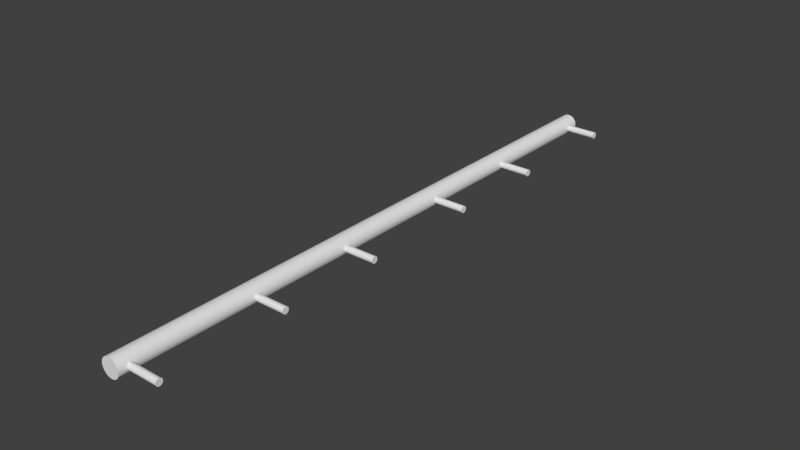 # Source: Rail.blend  (saved by Blender 2.72.0; exported with 4.5.12 LTS)
import bpy
from mathutils import Matrix  # noqa: F401  (used for matrix-valued properties, if any)

bpy.ops.wm.read_factory_settings(use_empty=True)
scene = bpy.context.scene
scene.name = 'Scene'

# ---- collections
col_collection_1 = bpy.data.collections.new('Collection 1'); scene.collection.children.link(col_collection_1)

# ---- world
world_world = bpy.data.worlds.new('World'); scene.world = world_world
world_world.color = (0.05088, 0.05088, 0.05088)
world_world.use_sun_shadow = False
world_world.sun_shadow_jitter_overblur = 0.0
world_world.cycles.sampling_method = 'MANUAL'
world_world.cycles.sample_map_resolution = 256

# ---- meshes
me_cylinder_001 = bpy.data.meshes.new('Cylinder.001')
me_cylinder_001.from_pydata([(0.07223, -7.649, 0.08899), (1.061, -7.649, 0.08899), (0.07223, -7.631, 0.08728), (1.061, -7.631, 0.08728), (0.07223, -7.615, 0.08221), (1.061, -7.615, 0.08222), (0.07223, -7.599, 0.07399), (1.061, -7.599, 0.07399), (0.07223, -7.586, 0.06292), (1.061, -7.586, 0.06292), (0.07223, -7.575, 0.04944), (1.061, -7.575, 0.04944), (0.07223, -7.567, 0.03405), (1.061, -7.567, 0.03405), (0.07223, -7.562, 0.01736), (1.061, -7.562, 0.01736), (0.07223, -7.56, -2.105e-07), (1.061, -7.56, 2.239e-07), (0.07223, -7.562, -0.01736), (1.061, -7.562, -0.01736), (0.07223, -7.567, -0.03405), (1.061, -7.567, -0.03405), (0.07223, -7.575, -0.04944), (1.061, -7.575, -0.04944), (0.07223, -7.586, -0.06292), (1.061, -7.586, -0.06292), (0.07223, -7.599, -0.07399), (1.061, -7.599, -0.07399), (0.07223, -7.615, -0.08222), (1.061, -7.615, -0.08221), (0.07223, -7.631, -0.08728), (1.061, -7.631, -0.08728), (0.07223, -7.649, -0.08899), (1.061, -7.649, -0.08899), (0.07223, -7.666, -0.08728), (1.061, -7.666, -0.08728), (0.07223, -7.683, -0.08222), (1.061, -7.683, -0.08221), (0.07223, -7.698, -0.07399), (1.061, -7.698, -0.07399), (0.07223, -7.712, -0.06292), (1.061, -7.712, -0.06292), (0.07223, -7.723, -0.04944), (1.061, -7.723, -0.04944), (0.07223, -7.731, -0.03405), (1.061, -7.731, -0.03405), (0.07223, -7.736, -0.01736), (1.061, -7.736, -0.01736), (0.07223, -7.738, -1.313e-07), (1.061, -7.738, 3.031e-07), (0.07223, -7.736, 0.01736), (1.061, -7.736, 0.01736), (0.07223, -7.731, 0.03405), (1.061, -7.731, 0.03405), (0.07223, -7.723, 0.04944), (1.061, -7.723, 0.04944), (0.07223, -7.712, 0.06292), (1.061, -7.712, 0.06293), (0.07223, -7.698, 0.07399), (1.061, -7.698, 0.07399), (0.07223, -7.683, 0.08222), (1.061, -7.683, 0.08222), (0.07223, -7.666, 0.08728), (1.061, -7.666, 0.08728), (0.07223, -4.397, 0.08899), (1.061, -4.397, 0.08899), (0.07223, -4.38, 0.08728), (1.061, -4.38, 0.08728), (0.07223, -4.363, 0.08221), (1.061, -4.363, 0.08222), (0.07223, -4.348, 0.07399), (1.061, -4.348, 0.07399), (0.07223, -4.334, 0.06292), (1.061, -4.334, 0.06292), (0.07223, -4.323, 0.04944), (1.061, -4.323, 0.04944), (0.07223, -4.315, 0.03405), (1.061, -4.315, 0.03405), (0.07223, -4.31, 0.01736), (1.061, -4.31, 0.01736), (0.07223, -4.308, -2.105e-07), (1.061, -4.308, 2.239e-07), (0.07223, -4.31, -0.01736), (1.061, -4.31, -0.01736), (0.07223, -4.315, -0.03405), (1.061, -4.315, -0.03405), (0.07223, -4.323, -0.04944), (1.061, -4.323, -0.04944), (0.07223, -4.334, -0.06292), (1.061, -4.334, -0.06292), (0.07223, -4.348, -0.07399), (1.061, -4.348, -0.07399), (0.07223, -4.363, -0.08222), (1.061, -4.363, -0.08221), (0.07223, -4.38, -0.08728), (1.061, -4.38, -0.08728), (0.07223, -4.397, -0.08899), (1.061, -4.397, -0.08899), (0.07223, -4.414, -0.08728), (1.061, -4.414, -0.08728), (0.07223, -4.431, -0.08222), (1.061, -4.431, -0.08221), (0.07223, -4.446, -0.07399), (1.061, -4.446, -0.07399), (0.07223, -4.46, -0.06292), (1.061, -4.46, -0.06292), (0.07223, -4.471, -0.04944), (1.061, -4.471, -0.04944), (0.07223, -4.479, -0.03405), (1.061, -4.479, -0.03405), (0.07223, -4.484, -0.01736), (1.061, -4.484, -0.01736), (0.07223, -4.486, -1.313e-07), (1.061, -4.486, 3.031e-07), (0.07223, -4.484, 0.01736), (1.061, -4.484, 0.01736), (0.07223, -4.479, 0.03405), (1.061, -4.479, 0.03405), (0.07223, -4.471, 0.04944), (1.061, -4.471, 0.04944), (0.07223, -4.46, 0.06292), (1.061, -4.46, 0.06293), (0.07223, -4.446, 0.07399), (1.061, -4.446, 0.07399), (0.07223, -4.431, 0.08222), (1.061, -4.431, 0.08222), (0.07223, -4.414, 0.08728), (1.061, -4.414, 0.08728), (0.07223, -1.649, 0.08899), (1.061, -1.649, 0.08899), (0.07223, -1.631, 0.08728), (1.061, -1.631, 0.08728), (0.07223, -1.615, 0.08221), (1.061, -1.615, 0.08222), (0.07223, -1.599, 0.07399), (1.061, -1.599, 0.07399), (0.07223, -1.586, 0.06292), (1.061, -1.586, 0.06292), (0.07223, -1.575, 0.04944), (1.061, -1.575, 0.04944), (0.07223, -1.567, 0.03405), (1.061, -1.567, 0.03405), (0.07223, -1.562, 0.01736), (1.061, -1.562, 0.01736), (0.07223, -1.56, -2.105e-07), (1.061, -1.56, 2.239e-07), (0.07223, -1.562, -0.01736), (1.061, -1.562, -0.01736), (0.07223, -1.567, -0.03405), (1.061, -1.567, -0.03405), (0.07223, -1.575, -0.04944), (1.061, -1.575, -0.04944), (0.07223, -1.586, -0.06292), (1.061, -1.586, -0.06292), (0.07223, -1.599, -0.07399), (1.061, -1.599, -0.07399), (0.07223, -1.615, -0.08222), (1.061, -1.615, -0.08221), (0.07223, -1.631, -0.08728), (1.061, -1.631, -0.08728), (0.07223, -1.649, -0.08899), (1.061, -1.649, -0.08899), (0.07223, -1.666, -0.08728), (1.061, -1.666, -0.08728), (0.07223, -1.683, -0.08222), (1.061, -1.683, -0.08221), (0.07223, -1.698, -0.07399), (1.061, -1.698, -0.07399), (0.07223, -1.712, -0.06292), (1.061, -1.712, -0.06292), (0.07223, -1.723, -0.04944), (1.061, -1.723, -0.04944), (0.07223, -1.731, -0.03405), (1.061, -1.731, -0.03405), (0.07223, -1.736, -0.01736), (1.061, -1.736, -0.01736), (0.07223, -1.738, -1.313e-07), (1.061, -1.738, 3.031e-07), (0.07223, -1.736, 0.01736), (1.061, -1.736, 0.01736), (0.07223, -1.731, 0.03405), (1.061, -1.731, 0.03405), (0.07223, -1.723, 0.04944), (1.061, -1.723, 0.04944), (0.07223, -1.712, 0.06292), (1.061, -1.712, 0.06293), (0.07223, -1.698, 0.07399), (1.061, -1.698, 0.07399), (0.07223, -1.683, 0.08222), (1.061, -1.683, 0.08222), (0.07223, -1.666, 0.08728), (1.061, -1.666, 0.08728), (0.07223, 1.603, 0.08899), (1.061, 1.603, 0.08899), (0.07223, 1.62, 0.08728), (1.061, 1.62, 0.08728), (0.07223, 1.637, 0.08221), (1.061, 1.637, 0.08222), (0.07223, 1.652, 0.07399), (1.061, 1.652, 0.07399), (0.07223, 1.666, 0.06292), (1.061, 1.666, 0.06292), (0.07223, 1.677, 0.04944), (1.061, 1.677, 0.04944), (0.07223, 1.685, 0.03405), (1.061, 1.685, 0.03405), (0.07223, 1.69, 0.01736), (1.061, 1.69, 0.01736), (0.07223, 1.692, -2.105e-07), (1.061, 1.692, 2.239e-07), (0.07223, 1.69, -0.01736), (1.061, 1.69, -0.01736), (0.07223, 1.685, -0.03405), (1.061, 1.685, -0.03405), (0.07223, 1.677, -0.04944), (1.061, 1.677, -0.04944), (0.07223, 1.666, -0.06292), (1.061, 1.666, -0.06292), (0.07223, 1.652, -0.07399), (1.061, 1.652, -0.07399), (0.07223, 1.637, -0.08222), (1.061, 1.637, -0.08221), (0.07223, 1.62, -0.08728), (1.061, 1.62, -0.08728), (0.07223, 1.603, -0.08899), (1.061, 1.603, -0.08899), (0.07223, 1.586, -0.08728), (1.061, 1.586, -0.08728), (0.07223, 1.569, -0.08222), (1.061, 1.569, -0.08221), (0.07223, 1.554, -0.07399), (1.061, 1.554, -0.07399), (0.07223, 1.54, -0.06292), (1.061, 1.54, -0.06292), (0.07223, 1.529, -0.04944), (1.061, 1.529, -0.04944), (0.07223, 1.521, -0.03405), (1.061, 1.521, -0.03405), (0.07223, 1.516, -0.01736), (1.061, 1.516, -0.01736), (0.07223, 1.514, -1.313e-07), (1.061, 1.514, 3.031e-07), (0.07223, 1.516, 0.01736), (1.061, 1.516, 0.01736), (0.07223, 1.521, 0.03405), (1.061, 1.521, 0.03405), (0.07223, 1.529, 0.04944), (1.061, 1.529, 0.04944), (0.07223, 1.54, 0.06292), (1.061, 1.54, 0.06293), (0.07223, 1.554, 0.07399), (1.061, 1.554, 0.07399), (0.07223, 1.569, 0.08222), (1.061, 1.569, 0.08222), (0.07223, 1.586, 0.08728), (1.061, 1.586, 0.08728), (0.07223, 4.351, 0.08899), (1.061, 4.351, 0.08899), (0.07223, 4.369, 0.08728), (1.061, 4.369, 0.08728), (0.07223, 4.385, 0.08221), (1.061, 4.385, 0.08222), (0.07223, 4.401, 0.07399), (1.061, 4.401, 0.07399), (0.07223, 4.414, 0.06292), (1.061, 4.414, 0.06292), (0.07223, 4.425, 0.04944), (1.061, 4.425, 0.04944), (0.07223, 4.433, 0.03405), (1.061, 4.433, 0.03405), (0.07223, 4.438, 0.01736), (1.061, 4.438, 0.01736), (0.07223, 4.44, -2.105e-07), (1.061, 4.44, 2.239e-07), (0.07223, 4.438, -0.01736), (1.061, 4.438, -0.01736), (0.07223, 4.433, -0.03405), (1.061, 4.433, -0.03405), (0.07223, 4.425, -0.04944), (1.061, 4.425, -0.04944), (0.07223, 4.414, -0.06292), (1.061, 4.414, -0.06292), (0.07223, 4.401, -0.07399), (1.061, 4.401, -0.07399), (0.07223, 4.385, -0.08222), (1.061, 4.385, -0.08221), (0.07223, 4.369, -0.08728), (1.061, 4.369, -0.08728), (0.07223, 4.351, -0.08899), (1.061, 4.351, -0.08899), (0.07223, 4.334, -0.08728), (1.061, 4.334, -0.08728), (0.07223, 4.317, -0.08222), (1.061, 4.317, -0.08221), (0.07223, 4.302, -0.07399), (1.061, 4.302, -0.07399), (0.07223, 4.288, -0.06292), (1.061, 4.288, -0.06292), (0.07223, 4.277, -0.04944), (1.061, 4.277, -0.04944), (0.07223, 4.269, -0.03405), (1.061, 4.269, -0.03405), (0.07223, 4.264, -0.01736), (1.061, 4.264, -0.01736), (0.07223, 4.262, -1.313e-07), (1.061, 4.262, 3.031e-07), (0.07223, 4.264, 0.01736), (1.061, 4.264, 0.01736), (0.07223, 4.269, 0.03405), (1.061, 4.269, 0.03405), (0.07223, 4.277, 0.04944), (1.061, 4.277, 0.04944), (0.07223, 4.288, 0.06292), (1.061, 4.288, 0.06293), (0.07223, 4.302, 0.07399), (1.061, 4.302, 0.07399), (0.07223, 4.317, 0.08222), (1.061, 4.317, 0.08222), (0.07223, 4.334, 0.08728), (1.061, 4.334, 0.08728), (0.07223, 7.603, 0.08899), (1.061, 7.603, 0.08899), (0.07223, 7.62, 0.08728), (1.061, 7.62, 0.08728), (0.07223, 7.637, 0.08221), (1.061, 7.637, 0.08222), (0.07223, 7.652, 0.07399), (1.061, 7.652, 0.07399), (0.07223, 7.666, 0.06292), (1.061, 7.666, 0.06292), (0.07223, 7.677, 0.04944), (1.061, 7.677, 0.04944), (0.07223, 7.685, 0.03405), (1.061, 7.685, 0.03405), (0.07223, 7.69, 0.01736), (1.061, 7.69, 0.01736), (0.07223, 7.692, -2.105e-07), (1.061, 7.692, 2.239e-07), (0.07223, 7.69, -0.01736), (1.061, 7.69, -0.01736), (0.07223, 7.685, -0.03405), (1.061, 7.685, -0.03405), (0.07223, 7.677, -0.04944), (1.061, 7.677, -0.04944), (0.07223, 7.666, -0.06292), (1.061, 7.666, -0.06292), (0.07223, 7.652, -0.07399), (1.061, 7.652, -0.07399), (0.07223, 7.637, -0.08222), (1.061, 7.637, -0.08221), (0.07223, 7.62, -0.08728), (1.061, 7.62, -0.08728), (0.07223, 7.603, -0.08899), (1.061, 7.603, -0.08899), (0.07223, 7.586, -0.08728), (1.061, 7.586, -0.08728), (0.07223, 7.569, -0.08222), (1.061, 7.569, -0.08221), (0.07223, 7.554, -0.07399), (1.061, 7.554, -0.07399), (0.07223, 7.54, -0.06292), (1.061, 7.54, -0.06292), (0.07223, 7.529, -0.04944), (1.061, 7.529, -0.04944), (0.07223, 7.521, -0.03405), (1.061, 7.521, -0.03405), (0.07223, 7.516, -0.01736), (1.061, 7.516, -0.01736), (0.07223, 7.514, -1.313e-07), (1.061, 7.514, 3.031e-07), (0.07223, 7.516, 0.01736), (1.061, 7.516, 0.01736), (0.07223, 7.521, 0.03405), (1.061, 7.521, 0.03405), (0.07223, 7.529, 0.04944), (1.061, 7.529, 0.04944), (0.07223, 7.54, 0.06292), (1.061, 7.54, 0.06293), (0.07223, 7.554, 0.07399), (1.061, 7.554, 0.07399), (0.07223, 7.569, 0.08222), (1.061, 7.569, 0.08222), (0.07223, 7.586, 0.08728), (1.061, 7.586, 0.08728)], [], [(0, 1, 3, 2), (2, 3, 5, 4), (4, 5, 7, 6), (6, 7, 9, 8), (8, 9, 11, 10), (10, 11, 13, 12), (12, 13, 15, 14), (14, 15, 17, 16), (16, 17, 19, 18), (18, 19, 21, 20), (20, 21, 23, 22), (22, 23, 25, 24), (24, 25, 27, 26), (26, 27, 29, 28), (28, 29, 31, 30), (30, 31, 33, 32), (32, 33, 35, 34), (34, 35, 37, 36), (36, 37, 39, 38), (38, 39, 41, 40), (40, 41, 43, 42), (42, 43, 45, 44), (44, 45, 47, 46), (46, 47, 49, 48), (48, 49, 51, 50), (50, 51, 53, 52), (52, 53, 55, 54), (54, 55, 57, 56), (56, 57, 59, 58), (58, 59, 61, 60), (3, 1, 63, 61, 59, 57, 55, 53, 51, 49, 47, 45, 43, 41, 39, 37, 35, 33, 31, 29, 27, 25, 23, 21, 19, 17, 15, 13, 11, 9, 7, 5), (62, 63, 1, 0), (60, 61, 63, 62), (0, 2, 4, 6, 8, 10, 12, 14, 16, 18, 20, 22, 24, 26, 28, 30, 32, 34, 36, 38, 40, 42, 44, 46, 48, 50, 52, 54, 56, 58, 60, 62), (64, 65, 67, 66), (66, 67, 69, 68), (68, 69, 71, 70), (70, 71, 73, 72), (72, 73, 75, 74), (74, 75, 77, 76), (76, 77, 79, 78), (78, 79, 81, 80), (80, 81, 83, 82), (82, 83, 85, 84), (84, 85, 87, 86), (86, 87, 89, 88), (88, 89, 91, 90), (90, 91, 93, 92), (92, 93, 95, 94), (94, 95, 97, 96), (96, 97, 99, 98), (98, 99, 101, 100), (100, 101, 103, 102), (102, 103, 105, 104), (104, 105, 107, 106), (106, 107, 109, 108), (108, 109, 111, 110), (110, 111, 113, 112), (112, 113, 115, 114), (114, 115, 117, 116), (116, 117, 119, 118), (118, 119, 121, 120), (120, 121, 123, 122), (122, 123, 125, 124), (67, 65, 127, 125, 123, 121, 119, 117, 115, 113, 111, 109, 107, 105, 103, 101, 99, 97, 95, 93, 91, 89, 87, 85, 83, 81, 79, 77, 75, 73, 71, 69), (126, 127, 65, 64), (124, 125, 127, 126), (64, 66, 68, 70, 72, 74, 76, 78, 80, 82, 84, 86, 88, 90, 92, 94, 96, 98, 100, 102, 104, 106, 108, 110, 112, 114, 116, 118, 120, 122, 124, 126), (128, 129, 131, 130), (130, 131, 133, 132), (132, 133, 135, 134), (134, 135, 137, 136), (136, 137, 139, 138), (138, 139, 141, 140), (140, 141, 143, 142), (142, 143, 145, 144), (144, 145, 147, 146), (146, 147, 149, 148), (148, 149, 151, 150), (150, 151, 153, 152), (152, 153, 155, 154), (154, 155, 157, 156), (156, 157, 159, 158), (158, 159, 161, 160), (160, 161, 163, 162), (162, 163, 165, 164), (164, 165, 167, 166), (166, 167, 169, 168), (168, 169, 171, 170), (170, 171, 173, 172), (172, 173, 175, 174), (174, 175, 177, 176), (176, 177, 179, 178), (178, 179, 181, 180), (180, 181, 183, 182), (182, 183, 185, 184), (184, 185, 187, 186), (186, 187, 189, 188), (131, 129, 191, 189, 187, 185, 183, 181, 179, 177, 175, 173, 171, 169, 167, 165, 163, 161, 159, 157, 155, 153, 151, 149, 147, 145, 143, 141, 139, 137, 135, 133), (190, 191, 129, 128), (188, 189, 191, 190), (128, 130, 132, 134, 136, 138, 140, 142, 144, 146, 148, 150, 152, 154, 156, 158, 160, 162, 164, 166, 168, 170, 172, 174, 176, 178, 180, 182, 184, 186, 188, 190), (192, 193, 195, 194), (194, 195, 197, 196), (196, 197, 199, 198), (198, 199, 201, 200), (200, 201, 203, 202), (202, 203, 205, 204), (204, 205, 207, 206), (206, 207, 209, 208), (208, 209, 211, 210), (210, 211, 213, 212), (212, 213, 215, 214), (214, 215, 217, 216), (216, 217, 219, 218), (218, 219, 221, 220), (220, 221, 223, 222), (222, 223, 225, 224), (224, 225, 227, 226), (226, 227, 229, 228), (228, 229, 231, 230), (230, 231, 233, 232), (232, 233, 235, 234), (234, 235, 237, 236), (236, 237, 239, 238), (238, 239, 241, 240), (240, 241, 243, 242), (242, 243, 245, 244), (244, 245, 247, 246), (246, 247, 249, 248), (248, 249, 251, 250), (250, 251, 253, 252), (195, 193, 255, 253, 251, 249, 247, 245, 243, 241, 239, 237, 235, 233, 231, 229, 227, 225, 223, 221, 219, 217, 215, 213, 211, 209, 207, 205, 203, 201, 199, 197), (254, 255, 193, 192), (252, 253, 255, 254), (192, 194, 196, 198, 200, 202, 204, 206, 208, 210, 212, 214, 216, 218, 220, 222, 224, 226, 228, 230, 232, 234, 236, 238, 240, 242, 244, 246, 248, 250, 252, 254), (256, 257, 259, 258), (258, 259, 261, 260), (260, 261, 263, 262), (262, 263, 265, 264), (264, 265, 267, 266), (266, 267, 269, 268), (268, 269, 271, 270), (270, 271, 273, 272), (272, 273, 275, 274), (274, 275, 277, 276), (276, 277, 279, 278), (278, 279, 281, 280), (280, 281, 283, 282), (282, 283, 285, 284), (284, 285, 287, 286), (286, 287, 289, 288), (288, 289, 291, 290), (290, 291, 293, 292), (292, 293, 295, 294), (294, 295, 297, 296), (296, 297, 299, 298), (298, 299, 301, 300), (300, 301, 303, 302), (302, 303, 305, 304), (304, 305, 307, 306), (306, 307, 309, 308), (308, 309, 311, 310), (310, 311, 313, 312), (312, 313, 315, 314), (314, 315, 317, 316), (259, 257, 319, 317, 315, 313, 311, 309, 307, 305, 303, 301, 299, 297, 295, 293, 291, 289, 287, 285, 283, 281, 279, 277, 275, 273, 271, 269, 267, 265, 263, 261), (318, 319, 257, 256), (316, 317, 319, 318), (256, 258, 260, 262, 264, 266, 268, 270, 272, 274, 276, 278, 280, 282, 284, 286, 288, 290, 292, 294, 296, 298, 300, 302, 304, 306, 308, 310, 312, 314, 316, 318), (320, 321, 323, 322), (322, 323, 325, 324), (324, 325, 327, 326), (326, 327, 329, 328), (328, 329, 331, 330), (330, 331, 333, 332), (332, 333, 335, 334), (334, 335, 337, 336), (336, 337, 339, 338), (338, 339, 341, 340), (340, 341, 343, 342), (342, 343, 345, 344), (344, 345, 347, 346), (346, 347, 349, 348), (348, 349, 351, 350), (350, 351, 353, 352), (352, 353, 355, 354), (354, 355, 357, 356), (356, 357, 359, 358), (358, 359, 361, 360), (360, 361, 363, 362), (362, 363, 365, 364), (364, 365, 367, 366), (366, 367, 369, 368), (368, 369, 371, 370), (370, 371, 373, 372), (372, 373, 375, 374), (374, 375, 377, 376), (376, 377, 379, 378), (378, 379, 381, 380), (323, 321, 383, 381, 379, 377, 375, 373, 371, 369, 367, 365, 363, 361, 359, 357, 355, 353, 351, 349, 347, 345, 343, 341, 339, 337, 335, 333, 331, 329, 327, 325), (382, 383, 321, 320), (380, 381, 383, 382), (320, 322, 324, 326, 328, 330, 332, 334, 336, 338, 340, 342, 344, 346, 348, 350, 352, 354, 356, 358, 360, 362, 364, 366, 368, 370, 372, 374, 376, 378, 380, 382)])
me_cylinder_001.polygons.foreach_set('use_smooth', [True] * 204)
me_cylinder_001.use_remesh_preserve_volume = False
me_cylinder_001.use_remesh_preserve_attributes = False
me_cylinder_001.use_mirror_vertex_groups = False
me_cylinder_001.update()
me_cylinder = bpy.data.meshes.new('Cylinder')
me_cylinder.from_pydata([(0.0, 7.94, 0.2456), (0.0, -7.94, 0.2456), (0.04792, 7.94, 0.2409), (0.04792, -7.94, 0.2409), (0.09399, 7.94, 0.2269), (0.09399, -7.94, 0.2269), (0.1365, 7.94, 0.2042), (0.1365, -7.94, 0.2042), (0.1737, 7.94, 0.1737), (0.1737, -7.94, 0.1737), (0.2042, 7.94, 0.1365), (0.2042, -7.94, 0.1365), (0.2269, 7.94, 0.09399), (0.2269, -7.94, 0.09399), (0.2409, 7.94, 0.04791), (0.2409, -7.94, 0.04792), (0.2456, 7.94, -5.809e-07), (0.2456, -7.94, 6.18e-07), (0.2409, 7.94, -0.04792), (0.2409, -7.94, -0.04791), (0.2269, 7.94, -0.09399), (0.2269, -7.94, -0.09399), (0.2042, 7.94, -0.1365), (0.2042, -7.94, -0.1365), (0.1737, 7.94, -0.1737), (0.1737, -7.94, -0.1737), (0.1365, 7.94, -0.2042), (0.1365, -7.94, -0.2042), (0.09399, 7.94, -0.2269), (0.09399, -7.94, -0.2269), (0.04792, 7.94, -0.2409), (0.04792, -7.94, -0.2409), (-8.003e-08, 7.94, -0.2456), (-8.003e-08, -7.94, -0.2456), (-0.04792, 7.94, -0.2409), (-0.04792, -7.94, -0.2409), (-0.09399, 7.94, -0.2269), (-0.09399, -7.94, -0.2269), (-0.1365, 7.94, -0.2042), (-0.1365, -7.94, -0.2042), (-0.1737, 7.94, -0.1737), (-0.1737, -7.94, -0.1737), (-0.2042, 7.94, -0.1365), (-0.2042, -7.94, -0.1365), (-0.2269, 7.94, -0.09399), (-0.2269, -7.94, -0.09399), (-0.2409, 7.94, -0.04792), (-0.2409, -7.94, -0.04791), (-0.2456, 7.94, -3.623e-07), (-0.2456, -7.94, 8.366e-07), (-0.2409, 7.94, 0.04792), (-0.2409, -7.94, 0.04792), (-0.2269, 7.94, 0.09399), (-0.2269, -7.94, 0.09399), (-0.2042, 7.94, 0.1365), (-0.2042, -7.94, 0.1365), (-0.1737, 7.94, 0.1737), (-0.1737, -7.94, 0.1737), (-0.1365, 7.94, 0.2042), (-0.1365, -7.94, 0.2042), (-0.09399, 7.94, 0.2269), (-0.09399, -7.94, 0.2269), (-0.04792, 7.94, 0.2409), (-0.04792, -7.94, 0.2409)], [], [(0, 1, 3, 2), (2, 3, 5, 4), (4, 5, 7, 6), (6, 7, 9, 8), (8, 9, 11, 10), (10, 11, 13, 12), (12, 13, 15, 14), (14, 15, 17, 16), (16, 17, 19, 18), (18, 19, 21, 20), (20, 21, 23, 22), (22, 23, 25, 24), (24, 25, 27, 26), (26, 27, 29, 28), (28, 29, 31, 30), (30, 31, 33, 32), (32, 33, 35, 34), (34, 35, 37, 36), (36, 37, 39, 38), (38, 39, 41, 40), (40, 41, 43, 42), (42, 43, 45, 44), (44, 45, 47, 46), (46, 47, 49, 48), (48, 49, 51, 50), (50, 51, 53, 52), (52, 53, 55, 54), (54, 55, 57, 56), (56, 57, 59, 58), (58, 59, 61, 60), (3, 1, 63, 61, 59, 57, 55, 53, 51, 49, 47, 45, 43, 41, 39, 37, 35, 33, 31, 29, 27, 25, 23, 21, 19, 17, 15, 13, 11, 9, 7, 5), (62, 63, 1, 0), (60, 61, 63, 62), (0, 2, 4, 6, 8, 10, 12, 14, 16, 18, 20, 22, 24, 26, 28, 30, 32, 34, 36, 38, 40, 42, 44, 46, 48, 50, 52, 54, 56, 58, 60, 62)])
me_cylinder.polygons.foreach_set('use_smooth', [True] * 34)
me_cylinder.use_remesh_preserve_volume = False
me_cylinder.use_remesh_preserve_attributes = False
me_cylinder.use_mirror_vertex_groups = False
me_cylinder.update()

# ---- objects
ob_cylinder_001 = bpy.data.objects.new('Cylinder.001', me_cylinder_001)
ob_cylinder = bpy.data.objects.new('Cylinder', me_cylinder)

# ---- transforms, parenting, visibility, modifiers, constraints
ob_cylinder_001.location = (0.0, 0.0, 0.0)
ob_cylinder_001.lineart.crease_threshold = 0.0
_m = ob_cylinder_001.modifiers.new('EdgeSplit', 'EDGE_SPLIT')
ob_cylinder.location = (0.0, 0.0, 0.0)
ob_cylinder.lineart.crease_threshold = 0.0
_m = ob_cylinder.modifiers.new('EdgeSplit', 'EDGE_SPLIT')

# ---- collection membership
col_collection_1.objects.link(ob_cylinder_001)
col_collection_1.objects.link(ob_cylinder)

# ---- scene / render settings (as saved in the file)
scene.frame_start = 1; scene.frame_end = 250; scene.frame_set(1)
scene.render.engine = 'BLENDER_EEVEE_NEXT'
scene.render.resolution_percentage = 50
scene.render.dither_intensity = 0.0
scene.cycles.use_denoising = False
scene.cycles.samples = 10
scene.cycles.sampling_pattern = 'TABULATED_SOBOL'
scene.cycles.light_sampling_threshold = 0.0
scene.cycles.use_adaptive_sampling = False
scene.cycles.use_light_tree = False
scene.cycles.blur_glossy = 0.0
scene.cycles.pixel_filter_type = 'GAUSSIAN'
scene.cycles.sample_clamp_indirect = 0.0
scene.view_settings.view_transform = 'Standard'
bpy.context.view_layer.update()

# ---- added for rendering (the .blend has no active camera and no usable light): camera, sun
cam_auto = bpy.data.cameras.new('AutoCamera')
cam_auto.lens = 50.0
cam_auto.sensor_width = 36.0
cam_auto.clip_end = 1000.0
ob_auto_camera = bpy.data.objects.new('AutoCamera', cam_auto)
scene.collection.objects.link(ob_auto_camera)
ob_auto_camera.location = (15.1562, -17.6985, 11.799)
ob_auto_camera.rotation_euler = (1.09748, -7.21219e-08, 0.694738)
scene.camera = ob_auto_camera
light_auto_sun = bpy.data.lights.new('AutoSun', 'SUN')
light_auto_sun.energy = 3.0
light_auto_sun.angle = 0.0523599
ob_auto_sun = bpy.data.objects.new('AutoSun', light_auto_sun)
scene.collection.objects.link(ob_auto_sun)
ob_auto_sun.rotation_euler = (0.872665, 0.174533, 0.523599)
bpy.context.view_layer.update()
